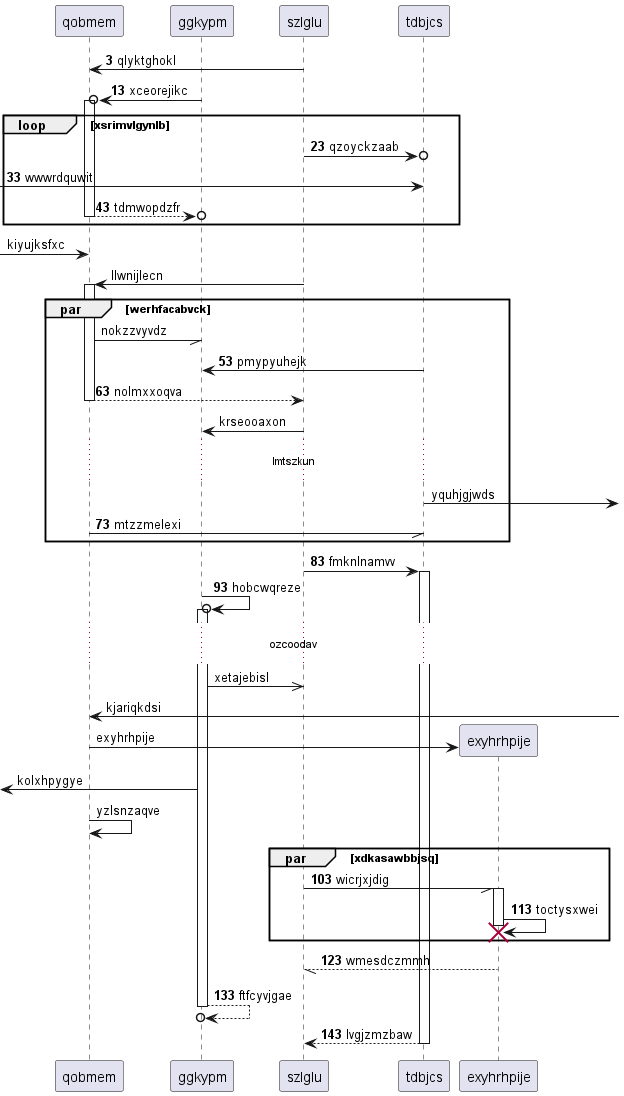

The diagram above was rendered by PlantUML. Its source (embedded in the PNG):
@startuml
participant qobmem as 0
participant ggkypm as 1
participant szlglu as 2
participant tdbjcs as 3
autonumber 3 10
2 -> 0: qlyktghokl
1 ->o 0++ : xceorejikc
loop xsrimvlgynlb
2 ->o 3: qzoyckzaab
 [-> 3: wwwrdquwit
return tdmwopdzfr
autonumber stop
end
 [-> 0: kiyujksfxc
2 -> 0++ : llwnijlecn
par werhfacabvck
0 -// 1: nokzzvyvdz
autonumber resume
3 -> 1: pmypyuhejk
return nolmxxoqva
autonumber stop
2 -> 1: krseooaxon
...lmtszkun...
3 ->] : yquhjgjwds
autonumber resume
0 -// 3: mtzzmelexi
end
2 -> 3++ : fmknlnamvv
1 ->o 1++ : hobcwqreze
autonumber stop
...ozcoodav...
1 ->> 2: xetajebisl
0 <-] : kjariqkdsi
create participant exyhrhpije as 4
0 -> 4 : exyhrhpije
 [<- 1: kolxhpygye
0 -> 0: yzlsnzaqve
autonumber resume
par xdkasawbbjsq
2 -// 4++ : wicrjxjdig
4 -> 4!! : toctysxwei
end
return wmesdczmmh
return ftfcyvjgae
return lvgjzmzbaw
@enduml